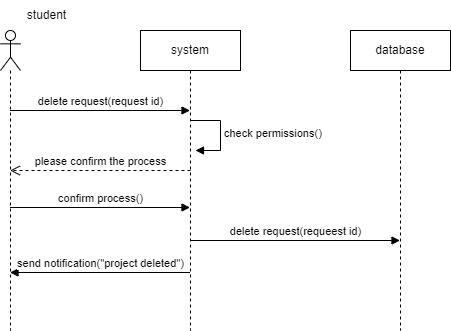

The diagram above was exported from draw.io. Its source (the exported page's mxGraphModel, read from the mxfile embedded in the PNG):
<mxGraphModel dx="880" dy="444" grid="1" gridSize="10" guides="1" tooltips="1" connect="1" arrows="1" fold="1" page="1" pageScale="1" pageWidth="2339" pageHeight="3300" math="0" shadow="0">
  <root>
    <mxCell id="0" />
    <mxCell id="1" parent="0" />
    <mxCell id="7bTCdFIioz1dmSzVX43X-1" value="" style="shape=umlLifeline;perimeter=lifelinePerimeter;whiteSpace=wrap;html=1;container=1;dropTarget=0;collapsible=0;recursiveResize=0;outlineConnect=0;portConstraint=eastwest;newEdgeStyle={&quot;curved&quot;:0,&quot;rounded&quot;:0};participant=umlActor;" vertex="1" parent="1">
      <mxGeometry x="120" y="90" width="20" height="300" as="geometry" />
    </mxCell>
    <mxCell id="7bTCdFIioz1dmSzVX43X-2" value="student" style="text;html=1;align=center;verticalAlign=middle;resizable=0;points=[];autosize=1;strokeColor=none;fillColor=none;" vertex="1" parent="1">
      <mxGeometry x="136" y="60" width="60" height="30" as="geometry" />
    </mxCell>
    <mxCell id="7bTCdFIioz1dmSzVX43X-3" value="system" style="shape=umlLifeline;perimeter=lifelinePerimeter;whiteSpace=wrap;html=1;container=1;dropTarget=0;collapsible=0;recursiveResize=0;outlineConnect=0;portConstraint=eastwest;newEdgeStyle={&quot;curved&quot;:0,&quot;rounded&quot;:0};" vertex="1" parent="1">
      <mxGeometry x="260" y="90" width="100" height="300" as="geometry" />
    </mxCell>
    <mxCell id="7bTCdFIioz1dmSzVX43X-4" value="database" style="shape=umlLifeline;perimeter=lifelinePerimeter;whiteSpace=wrap;html=1;container=1;dropTarget=0;collapsible=0;recursiveResize=0;outlineConnect=0;portConstraint=eastwest;newEdgeStyle={&quot;curved&quot;:0,&quot;rounded&quot;:0};" vertex="1" parent="1">
      <mxGeometry x="470" y="90" width="100" height="300" as="geometry" />
    </mxCell>
    <mxCell id="7bTCdFIioz1dmSzVX43X-5" value="delete request(request id)" style="html=1;verticalAlign=bottom;endArrow=block;curved=0;rounded=0;" edge="1" parent="1" source="7bTCdFIioz1dmSzVX43X-1">
      <mxGeometry width="80" relative="1" as="geometry">
        <mxPoint x="179.5" y="170" as="sourcePoint" />
        <mxPoint x="309.5" y="170" as="targetPoint" />
      </mxGeometry>
    </mxCell>
    <mxCell id="7bTCdFIioz1dmSzVX43X-7" value="check permissions()" style="html=1;align=left;spacingLeft=2;endArrow=block;rounded=0;edgeStyle=orthogonalEdgeStyle;curved=0;rounded=0;" edge="1" parent="1">
      <mxGeometry relative="1" as="geometry">
        <mxPoint x="310" y="180" as="sourcePoint" />
        <Array as="points">
          <mxPoint x="340" y="210" />
        </Array>
        <mxPoint x="315" y="210" as="targetPoint" />
      </mxGeometry>
    </mxCell>
    <mxCell id="7bTCdFIioz1dmSzVX43X-8" value="please confirm the process" style="html=1;verticalAlign=bottom;endArrow=open;dashed=1;endSize=8;curved=0;rounded=0;" edge="1" parent="1" target="7bTCdFIioz1dmSzVX43X-1">
      <mxGeometry relative="1" as="geometry">
        <mxPoint x="310" y="230" as="sourcePoint" />
        <mxPoint x="230" y="230" as="targetPoint" />
      </mxGeometry>
    </mxCell>
    <mxCell id="7bTCdFIioz1dmSzVX43X-9" value="confirm process()" style="html=1;verticalAlign=bottom;endArrow=block;curved=0;rounded=0;" edge="1" parent="1">
      <mxGeometry width="80" relative="1" as="geometry">
        <mxPoint x="129.5" y="267" as="sourcePoint" />
        <mxPoint x="309.5" y="267" as="targetPoint" />
      </mxGeometry>
    </mxCell>
    <mxCell id="7bTCdFIioz1dmSzVX43X-10" value="delete request(requeest id)" style="html=1;verticalAlign=bottom;endArrow=block;curved=0;rounded=0;" edge="1" parent="1" target="7bTCdFIioz1dmSzVX43X-4">
      <mxGeometry width="80" relative="1" as="geometry">
        <mxPoint x="310" y="300" as="sourcePoint" />
        <mxPoint x="390" y="300" as="targetPoint" />
      </mxGeometry>
    </mxCell>
    <mxCell id="7bTCdFIioz1dmSzVX43X-12" value="send notification(&quot;project deleted&quot;)" style="html=1;verticalAlign=bottom;endArrow=block;curved=0;rounded=0;" edge="1" parent="1">
      <mxGeometry width="80" relative="1" as="geometry">
        <mxPoint x="309.5" y="332" as="sourcePoint" />
        <mxPoint x="129.5" y="332" as="targetPoint" />
      </mxGeometry>
    </mxCell>
  </root>
</mxGraphModel>